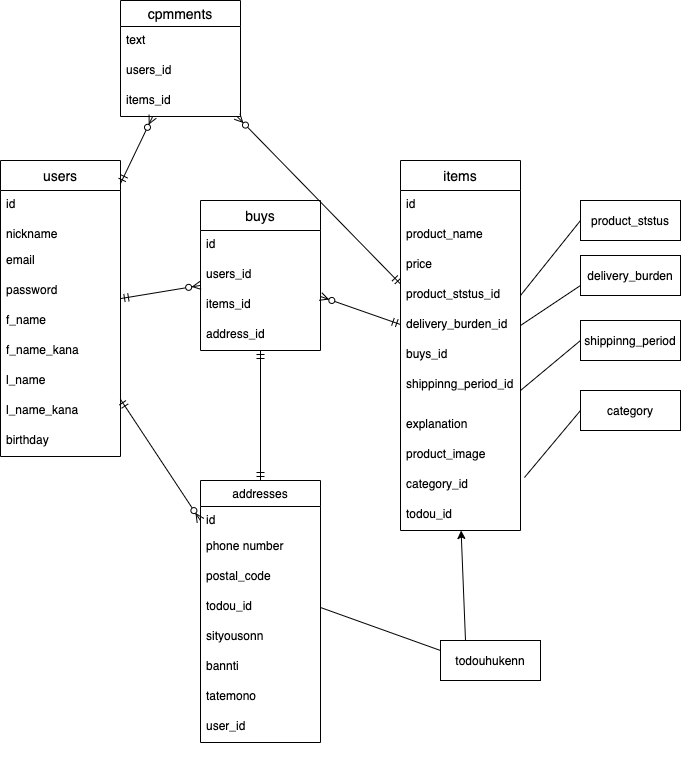

The diagram above was exported from draw.io. Its source (the exported page's mxGraphModel, read from the mxfile embedded in the PNG):
<mxGraphModel dx="679" dy="635" grid="1" gridSize="10" guides="1" tooltips="1" connect="1" arrows="1" fold="1" page="1" pageScale="1" pageWidth="827" pageHeight="1169" math="0" shadow="0">
  <root>
    <mxCell id="0" />
    <mxCell id="1" parent="0" />
    <mxCell id="94" value="users" style="swimlane;fontStyle=0;childLayout=stackLayout;horizontal=1;startSize=30;horizontalStack=0;resizeParent=1;resizeParentMax=0;resizeLast=0;collapsible=1;marginBottom=0;align=center;fontSize=14;" vertex="1" parent="1">
      <mxGeometry x="40" y="160" width="120" height="296" as="geometry">
        <mxRectangle x="40" y="160" width="50" height="26" as="alternateBounds" />
      </mxGeometry>
    </mxCell>
    <mxCell id="95" value="id" style="text;strokeColor=none;fillColor=none;spacingLeft=4;spacingRight=4;overflow=hidden;rotatable=0;points=[[0,0.5],[1,0.5]];portConstraint=eastwest;fontSize=12;" vertex="1" parent="94">
      <mxGeometry y="30" width="120" height="30" as="geometry" />
    </mxCell>
    <mxCell id="96" value="nickname" style="text;strokeColor=none;fillColor=none;spacingLeft=4;spacingRight=4;overflow=hidden;rotatable=0;points=[[0,0.5],[1,0.5]];portConstraint=eastwest;fontSize=12;" vertex="1" parent="94">
      <mxGeometry y="60" width="120" height="26" as="geometry" />
    </mxCell>
    <mxCell id="97" value="email&#10;&#10;password&#10;&#10;" style="text;strokeColor=none;fillColor=none;spacingLeft=4;spacingRight=4;overflow=hidden;rotatable=0;points=[[0,0.5],[1,0.5]];portConstraint=eastwest;fontSize=12;" vertex="1" parent="94">
      <mxGeometry y="86" width="120" height="30" as="geometry" />
    </mxCell>
    <mxCell id="112" value="password" style="text;strokeColor=none;fillColor=none;spacingLeft=4;spacingRight=4;overflow=hidden;rotatable=0;points=[[0,0.5],[1,0.5]];portConstraint=eastwest;fontSize=12;" vertex="1" parent="94">
      <mxGeometry y="116" width="120" height="30" as="geometry" />
    </mxCell>
    <mxCell id="114" value="f_name" style="text;strokeColor=none;fillColor=none;spacingLeft=4;spacingRight=4;overflow=hidden;rotatable=0;points=[[0,0.5],[1,0.5]];portConstraint=eastwest;fontSize=12;" vertex="1" parent="94">
      <mxGeometry y="146" width="120" height="30" as="geometry" />
    </mxCell>
    <mxCell id="113" value="f_name_kana" style="text;strokeColor=none;fillColor=none;spacingLeft=4;spacingRight=4;overflow=hidden;rotatable=0;points=[[0,0.5],[1,0.5]];portConstraint=eastwest;fontSize=12;" vertex="1" parent="94">
      <mxGeometry y="176" width="120" height="30" as="geometry" />
    </mxCell>
    <mxCell id="171" value="l_name" style="text;strokeColor=none;fillColor=none;spacingLeft=4;spacingRight=4;overflow=hidden;rotatable=0;points=[[0,0.5],[1,0.5]];portConstraint=eastwest;fontSize=12;" vertex="1" parent="94">
      <mxGeometry y="206" width="120" height="30" as="geometry" />
    </mxCell>
    <mxCell id="172" value="l_name_kana" style="text;strokeColor=none;fillColor=none;spacingLeft=4;spacingRight=4;overflow=hidden;rotatable=0;points=[[0,0.5],[1,0.5]];portConstraint=eastwest;fontSize=12;" vertex="1" parent="94">
      <mxGeometry y="236" width="120" height="30" as="geometry" />
    </mxCell>
    <mxCell id="116" value="birthday" style="text;strokeColor=none;fillColor=none;spacingLeft=4;spacingRight=4;overflow=hidden;rotatable=0;points=[[0,0.5],[1,0.5]];portConstraint=eastwest;fontSize=12;" vertex="1" parent="94">
      <mxGeometry y="266" width="120" height="30" as="geometry" />
    </mxCell>
    <mxCell id="133" value="cpmments" style="swimlane;fontStyle=0;childLayout=stackLayout;horizontal=1;startSize=26;horizontalStack=0;resizeParent=1;resizeParentMax=0;resizeLast=0;collapsible=1;marginBottom=0;align=center;fontSize=14;" vertex="1" parent="1">
      <mxGeometry x="160" width="120" height="116" as="geometry">
        <mxRectangle x="140" width="50" height="26" as="alternateBounds" />
      </mxGeometry>
    </mxCell>
    <mxCell id="134" value="text" style="text;strokeColor=none;fillColor=none;spacingLeft=4;spacingRight=4;overflow=hidden;rotatable=0;points=[[0,0.5],[1,0.5]];portConstraint=eastwest;fontSize=12;" vertex="1" parent="133">
      <mxGeometry y="26" width="120" height="30" as="geometry" />
    </mxCell>
    <mxCell id="135" value="users_id" style="text;strokeColor=none;fillColor=none;spacingLeft=4;spacingRight=4;overflow=hidden;rotatable=0;points=[[0,0.5],[1,0.5]];portConstraint=eastwest;fontSize=12;" vertex="1" parent="133">
      <mxGeometry y="56" width="120" height="30" as="geometry" />
    </mxCell>
    <mxCell id="136" value="items_id" style="text;strokeColor=none;fillColor=none;spacingLeft=4;spacingRight=4;overflow=hidden;rotatable=0;points=[[0,0.5],[1,0.5]];portConstraint=eastwest;fontSize=12;" vertex="1" parent="133">
      <mxGeometry y="86" width="120" height="30" as="geometry" />
    </mxCell>
    <mxCell id="165" style="edgeStyle=none;rounded=0;orthogonalLoop=1;jettySize=auto;html=1;exitX=0.5;exitY=1;exitDx=0;exitDy=0;" edge="1" parent="1">
      <mxGeometry relative="1" as="geometry">
        <mxPoint x="365" y="766" as="sourcePoint" />
        <mxPoint x="365" y="766" as="targetPoint" />
      </mxGeometry>
    </mxCell>
    <mxCell id="190" style="edgeStyle=none;rounded=0;orthogonalLoop=1;jettySize=auto;html=1;exitX=0.25;exitY=0;exitDx=0;exitDy=0;" edge="1" parent="1" source="166" target="124">
      <mxGeometry relative="1" as="geometry">
        <mxPoint x="510" y="550" as="targetPoint" />
      </mxGeometry>
    </mxCell>
    <mxCell id="166" value="todouhukenn" style="whiteSpace=wrap;html=1;align=center;" vertex="1" parent="1">
      <mxGeometry x="480" y="640" width="100" height="40" as="geometry" />
    </mxCell>
    <mxCell id="170" value="" style="endArrow=none;html=1;rounded=0;entryX=0;entryY=0.25;entryDx=0;entryDy=0;exitX=1;exitY=0.5;exitDx=0;exitDy=0;" edge="1" parent="1" source="156" target="166">
      <mxGeometry relative="1" as="geometry">
        <mxPoint x="530" y="500" as="sourcePoint" />
        <mxPoint x="690" y="500" as="targetPoint" />
        <Array as="points" />
      </mxGeometry>
    </mxCell>
    <mxCell id="173" value="delivery_burden" style="whiteSpace=wrap;html=1;align=center;" vertex="1" parent="1">
      <mxGeometry x="620" y="255" width="100" height="40" as="geometry" />
    </mxCell>
    <mxCell id="174" value="product_ststus" style="whiteSpace=wrap;html=1;align=center;" vertex="1" parent="1">
      <mxGeometry x="620" y="200" width="100" height="40" as="geometry" />
    </mxCell>
    <mxCell id="175" value="shippinng_period" style="whiteSpace=wrap;html=1;align=center;" vertex="1" parent="1">
      <mxGeometry x="620" y="320" width="100" height="40" as="geometry" />
    </mxCell>
    <mxCell id="176" value="category" style="whiteSpace=wrap;html=1;align=center;" vertex="1" parent="1">
      <mxGeometry x="620" y="390" width="100" height="40" as="geometry" />
    </mxCell>
    <mxCell id="177" value="" style="endArrow=none;html=1;rounded=0;entryX=0;entryY=0.5;entryDx=0;entryDy=0;exitX=1.033;exitY=0.233;exitDx=0;exitDy=0;exitPerimeter=0;" edge="1" parent="1" source="154" target="176">
      <mxGeometry relative="1" as="geometry">
        <mxPoint x="350" y="510" as="sourcePoint" />
        <mxPoint x="510" y="510" as="targetPoint" />
      </mxGeometry>
    </mxCell>
    <mxCell id="179" value="" style="endArrow=none;html=1;rounded=0;entryX=0;entryY=0.5;entryDx=0;entryDy=0;exitX=1;exitY=0.5;exitDx=0;exitDy=0;" edge="1" parent="1" source="125" target="175">
      <mxGeometry relative="1" as="geometry">
        <mxPoint x="350" y="510" as="sourcePoint" />
        <mxPoint x="510" y="510" as="targetPoint" />
      </mxGeometry>
    </mxCell>
    <mxCell id="180" value="" style="endArrow=none;html=1;rounded=0;entryX=0;entryY=0.75;entryDx=0;entryDy=0;exitX=1;exitY=0.5;exitDx=0;exitDy=0;" edge="1" parent="1" source="121" target="173">
      <mxGeometry relative="1" as="geometry">
        <mxPoint x="410" y="410" as="sourcePoint" />
        <mxPoint x="510" y="510" as="targetPoint" />
      </mxGeometry>
    </mxCell>
    <mxCell id="181" value="" style="endArrow=none;html=1;rounded=0;entryX=0;entryY=0.5;entryDx=0;entryDy=0;exitX=1;exitY=0.5;exitDx=0;exitDy=0;" edge="1" parent="1" source="123" target="174">
      <mxGeometry relative="1" as="geometry">
        <mxPoint x="350" y="510" as="sourcePoint" />
        <mxPoint x="510" y="510" as="targetPoint" />
      </mxGeometry>
    </mxCell>
    <mxCell id="129" value="buys" style="swimlane;fontStyle=0;childLayout=stackLayout;horizontal=1;startSize=30;horizontalStack=0;resizeParent=1;resizeParentMax=0;resizeLast=0;collapsible=1;marginBottom=0;align=center;fontSize=14;" vertex="1" parent="1">
      <mxGeometry x="240" y="200" width="120" height="150" as="geometry">
        <mxRectangle x="240" y="200" width="50" height="30" as="alternateBounds" />
      </mxGeometry>
    </mxCell>
    <mxCell id="164" value="id" style="text;strokeColor=none;fillColor=none;spacingLeft=4;spacingRight=4;overflow=hidden;rotatable=0;points=[[0,0.5],[1,0.5]];portConstraint=eastwest;fontSize=12;" vertex="1" parent="129">
      <mxGeometry y="30" width="120" height="30" as="geometry" />
    </mxCell>
    <mxCell id="150" value="users_id" style="text;strokeColor=none;fillColor=none;spacingLeft=4;spacingRight=4;overflow=hidden;rotatable=0;points=[[0,0.5],[1,0.5]];portConstraint=eastwest;fontSize=12;" vertex="1" parent="129">
      <mxGeometry y="60" width="120" height="30" as="geometry" />
    </mxCell>
    <mxCell id="151" value="items_id" style="text;strokeColor=none;fillColor=none;spacingLeft=4;spacingRight=4;overflow=hidden;rotatable=0;points=[[0,0.5],[1,0.5]];portConstraint=eastwest;fontSize=12;" vertex="1" parent="129">
      <mxGeometry y="90" width="120" height="30" as="geometry" />
    </mxCell>
    <mxCell id="130" value="address_id" style="text;strokeColor=none;fillColor=none;spacingLeft=4;spacingRight=4;overflow=hidden;rotatable=0;points=[[0,0.5],[1,0.5]];portConstraint=eastwest;fontSize=12;" vertex="1" parent="129">
      <mxGeometry y="120" width="120" height="30" as="geometry" />
    </mxCell>
    <mxCell id="117" value="items" style="swimlane;fontStyle=0;childLayout=stackLayout;horizontal=1;startSize=30;horizontalStack=0;resizeParent=1;resizeParentMax=0;resizeLast=0;collapsible=1;marginBottom=0;align=center;fontSize=14;" vertex="1" parent="1">
      <mxGeometry x="440" y="160" width="120" height="370" as="geometry">
        <mxRectangle x="465" y="134" width="50" height="26" as="alternateBounds" />
      </mxGeometry>
    </mxCell>
    <mxCell id="119" value="id" style="text;strokeColor=none;fillColor=none;spacingLeft=4;spacingRight=4;overflow=hidden;rotatable=0;points=[[0,0.5],[1,0.5]];portConstraint=eastwest;fontSize=12;" vertex="1" parent="117">
      <mxGeometry y="30" width="120" height="30" as="geometry" />
    </mxCell>
    <mxCell id="118" value="product_name" style="text;strokeColor=none;fillColor=none;spacingLeft=4;spacingRight=4;overflow=hidden;rotatable=0;points=[[0,0.5],[1,0.5]];portConstraint=eastwest;fontSize=12;" vertex="1" parent="117">
      <mxGeometry y="60" width="120" height="30" as="geometry" />
    </mxCell>
    <mxCell id="120" value="price" style="text;strokeColor=none;fillColor=none;spacingLeft=4;spacingRight=4;overflow=hidden;rotatable=0;points=[[0,0.5],[1,0.5]];portConstraint=eastwest;fontSize=12;" vertex="1" parent="117">
      <mxGeometry y="90" width="120" height="30" as="geometry" />
    </mxCell>
    <mxCell id="123" value="product_ststus_id" style="text;strokeColor=none;fillColor=none;spacingLeft=4;spacingRight=4;overflow=hidden;rotatable=0;points=[[0,0.5],[1,0.5]];portConstraint=eastwest;fontSize=12;" vertex="1" parent="117">
      <mxGeometry y="120" width="120" height="30" as="geometry" />
    </mxCell>
    <mxCell id="121" value="delivery_burden_id" style="text;strokeColor=none;fillColor=none;spacingLeft=4;spacingRight=4;overflow=hidden;rotatable=0;points=[[0,0.5],[1,0.5]];portConstraint=eastwest;fontSize=12;" vertex="1" parent="117">
      <mxGeometry y="150" width="120" height="30" as="geometry" />
    </mxCell>
    <mxCell id="126" value="buys_id" style="text;strokeColor=none;fillColor=none;spacingLeft=4;spacingRight=4;overflow=hidden;rotatable=0;points=[[0,0.5],[1,0.5]];portConstraint=eastwest;fontSize=12;" vertex="1" parent="117">
      <mxGeometry y="180" width="120" height="30" as="geometry" />
    </mxCell>
    <mxCell id="125" value="shippinng_period_id" style="text;strokeColor=none;fillColor=none;spacingLeft=4;spacingRight=4;overflow=hidden;rotatable=0;points=[[0,0.5],[1,0.5]];portConstraint=eastwest;fontSize=12;" vertex="1" parent="117">
      <mxGeometry y="210" width="120" height="40" as="geometry" />
    </mxCell>
    <mxCell id="153" value="explanation" style="text;strokeColor=none;fillColor=none;spacingLeft=4;spacingRight=4;overflow=hidden;rotatable=0;points=[[0,0.5],[1,0.5]];portConstraint=eastwest;fontSize=12;" vertex="1" parent="117">
      <mxGeometry y="250" width="120" height="30" as="geometry" />
    </mxCell>
    <mxCell id="152" value="product_image" style="text;strokeColor=none;fillColor=none;spacingLeft=4;spacingRight=4;overflow=hidden;rotatable=0;points=[[0,0.5],[1,0.5]];portConstraint=eastwest;fontSize=12;" vertex="1" parent="117">
      <mxGeometry y="280" width="120" height="30" as="geometry" />
    </mxCell>
    <mxCell id="154" value="category_id" style="text;strokeColor=none;fillColor=none;spacingLeft=4;spacingRight=4;overflow=hidden;rotatable=0;points=[[0,0.5],[1,0.5]];portConstraint=eastwest;fontSize=12;" vertex="1" parent="117">
      <mxGeometry y="310" width="120" height="30" as="geometry" />
    </mxCell>
    <mxCell id="124" value="todou_id" style="text;strokeColor=none;fillColor=none;spacingLeft=4;spacingRight=4;overflow=hidden;rotatable=0;points=[[0,0.5],[1,0.5]];portConstraint=eastwest;fontSize=12;" vertex="1" parent="117">
      <mxGeometry y="340" width="120" height="30" as="geometry" />
    </mxCell>
    <mxCell id="185" value="addresses" style="swimlane;fontStyle=0;childLayout=stackLayout;horizontal=1;startSize=26;fillColor=none;horizontalStack=0;resizeParent=1;resizeParentMax=0;resizeLast=0;collapsible=1;marginBottom=0;" vertex="1" parent="1">
      <mxGeometry x="240" y="480" width="120" height="262" as="geometry">
        <mxRectangle x="240" y="480" width="90" height="26" as="alternateBounds" />
      </mxGeometry>
    </mxCell>
    <mxCell id="186" value="id" style="text;strokeColor=none;fillColor=none;align=left;verticalAlign=top;spacingLeft=4;spacingRight=4;overflow=hidden;rotatable=0;points=[[0,0.5],[1,0.5]];portConstraint=eastwest;" vertex="1" parent="185">
      <mxGeometry y="26" width="120" height="26" as="geometry" />
    </mxCell>
    <mxCell id="149" value="phone number" style="text;strokeColor=none;fillColor=none;spacingLeft=4;spacingRight=4;overflow=hidden;rotatable=0;points=[[0,0.5],[1,0.5]];portConstraint=eastwest;fontSize=12;" vertex="1" parent="185">
      <mxGeometry y="52" width="120" height="30" as="geometry" />
    </mxCell>
    <mxCell id="147" value="postal_code" style="text;strokeColor=none;fillColor=none;spacingLeft=4;spacingRight=4;overflow=hidden;rotatable=0;points=[[0,0.5],[1,0.5]];portConstraint=eastwest;fontSize=12;" vertex="1" parent="185">
      <mxGeometry y="82" width="120" height="30" as="geometry" />
    </mxCell>
    <mxCell id="156" value="todou_id" style="text;strokeColor=none;fillColor=none;spacingLeft=4;spacingRight=4;overflow=hidden;rotatable=0;points=[[0,0.5],[1,0.5]];portConstraint=eastwest;fontSize=12;" vertex="1" parent="185">
      <mxGeometry y="112" width="120" height="30" as="geometry" />
    </mxCell>
    <mxCell id="148" value="sityousonn" style="text;strokeColor=none;fillColor=none;spacingLeft=4;spacingRight=4;overflow=hidden;rotatable=0;points=[[0,0.5],[1,0.5]];portConstraint=eastwest;fontSize=12;" vertex="1" parent="185">
      <mxGeometry y="142" width="120" height="30" as="geometry" />
    </mxCell>
    <mxCell id="183" value="bannti" style="text;strokeColor=none;fillColor=none;spacingLeft=4;spacingRight=4;overflow=hidden;rotatable=0;points=[[0,0.5],[1,0.5]];portConstraint=eastwest;fontSize=12;" vertex="1" parent="185">
      <mxGeometry y="172" width="120" height="30" as="geometry" />
    </mxCell>
    <mxCell id="182" value="tatemono" style="text;strokeColor=none;fillColor=none;spacingLeft=4;spacingRight=4;overflow=hidden;rotatable=0;points=[[0,0.5],[1,0.5]];portConstraint=eastwest;fontSize=12;" vertex="1" parent="185">
      <mxGeometry y="202" width="120" height="30" as="geometry" />
    </mxCell>
    <mxCell id="131" value="user_id" style="text;strokeColor=none;fillColor=none;spacingLeft=4;spacingRight=4;overflow=hidden;rotatable=0;points=[[0,0.5],[1,0.5]];portConstraint=eastwest;fontSize=12;" vertex="1" parent="185">
      <mxGeometry y="232" width="120" height="30" as="geometry" />
    </mxCell>
    <mxCell id="192" value="" style="fontSize=12;html=1;endArrow=ERmandOne;startArrow=ERmandOne;" edge="1" parent="1" source="185" target="129">
      <mxGeometry width="100" height="100" relative="1" as="geometry">
        <mxPoint x="292" y="470" as="sourcePoint" />
        <mxPoint x="400" y="330" as="targetPoint" />
      </mxGeometry>
    </mxCell>
    <mxCell id="193" value="" style="fontSize=12;html=1;endArrow=ERzeroToMany;startArrow=ERmandOne;" edge="1" parent="1" source="94" target="129">
      <mxGeometry width="100" height="100" relative="1" as="geometry">
        <mxPoint x="170" y="420" as="sourcePoint" />
        <mxPoint x="270" y="320" as="targetPoint" />
      </mxGeometry>
    </mxCell>
    <mxCell id="194" value="" style="fontSize=12;html=1;endArrow=ERzeroToMany;startArrow=ERmandOne;" edge="1" parent="1" source="117" target="129">
      <mxGeometry width="100" height="100" relative="1" as="geometry">
        <mxPoint x="300" y="430" as="sourcePoint" />
        <mxPoint x="400" y="330" as="targetPoint" />
      </mxGeometry>
    </mxCell>
    <mxCell id="195" value="" style="fontSize=12;html=1;endArrow=ERzeroToMany;startArrow=ERmandOne;" edge="1" parent="1" source="94" target="185">
      <mxGeometry width="100" height="100" relative="1" as="geometry">
        <mxPoint x="190" y="360" as="sourcePoint" />
        <mxPoint x="400" y="700" as="targetPoint" />
      </mxGeometry>
    </mxCell>
    <mxCell id="196" value="" style="fontSize=12;html=1;endArrow=ERzeroToMany;startArrow=ERmandOne;" edge="1" parent="1" source="94" target="133">
      <mxGeometry width="100" height="100" relative="1" as="geometry">
        <mxPoint x="300" y="290" as="sourcePoint" />
        <mxPoint x="400" y="190" as="targetPoint" />
      </mxGeometry>
    </mxCell>
    <mxCell id="197" value="" style="fontSize=12;html=1;endArrow=ERzeroToMany;startArrow=ERmandOne;" edge="1" parent="1" source="117" target="133">
      <mxGeometry width="100" height="100" relative="1" as="geometry">
        <mxPoint x="330" y="360" as="sourcePoint" />
        <mxPoint x="430" y="260" as="targetPoint" />
      </mxGeometry>
    </mxCell>
  </root>
</mxGraphModel>